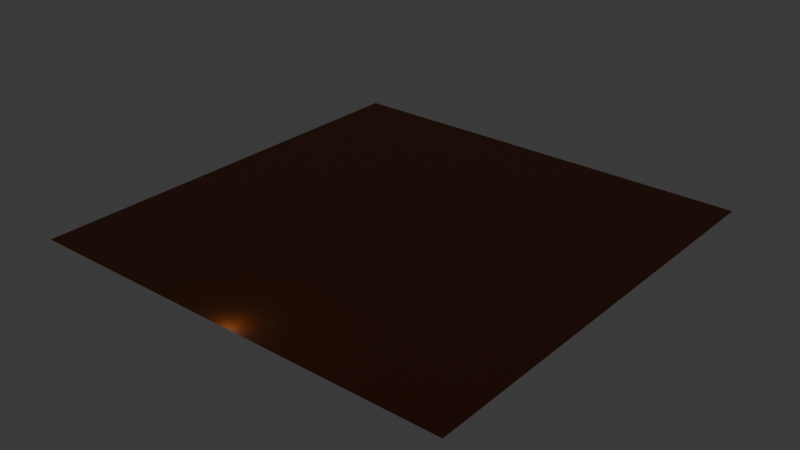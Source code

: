 # Source: red-light-green-light-room.blend  (saved by Blender 4.3.32; exported with 4.5.12 LTS)
import bpy
from mathutils import Matrix  # noqa: F401  (used for matrix-valued properties, if any)

bpy.ops.wm.read_factory_settings(use_empty=True)
scene = bpy.context.scene
scene.name = 'Scene'

# ---- collections
col_collection = bpy.data.collections.new('Collection'); scene.collection.children.link(col_collection)

# ---- materials (node trees are filled in below, after node groups)
mat_ground = bpy.data.materials.new('Ground')

# ---- material node trees
mat_ground.use_nodes = True; mat_ground.node_tree.nodes.clear()
_N = mat_ground.node_tree.nodes; _L = mat_ground.node_tree.links
n0 = _N.new('ShaderNodeBsdfPrincipled'); n0.name = 'Principled BSDF'; n0.location = (10, 300)
n0.inputs[0].default_value = (0.2574, 0.05637, 0.005582, 1.0)
n1 = _N.new('ShaderNodeOutputMaterial'); n1.name = 'Material Output'; n1.location = (300, 300)
_L.new(n0.outputs[0], n1.inputs[0])
n1.is_active_output = True

# ---- world
world_world = bpy.data.worlds.new('World'); scene.world = world_world
world_world.use_nodes = True; world_world.node_tree.nodes.clear()
_N = world_world.node_tree.nodes; _L = world_world.node_tree.links
n0 = _N.new('ShaderNodeOutputWorld'); n0.name = 'World Output'; n0.location = (300, 300)
n1 = _N.new('ShaderNodeBackground'); n1.name = 'Background'; n1.location = (10, 300)
n1.inputs[0].default_value = (0.05088, 0.05088, 0.05088, 1.0)
_L.new(n1.outputs[0], n0.inputs[0])
n0.is_active_output = True
world_world.color = (0.05088, 0.05088, 0.05088)
world_world.sun_shadow_jitter_overblur = 0.0

# ---- lights
light_light = bpy.data.lights.new('Light', 'POINT')
light_light.energy = 1000.0
light_light.shadow_soft_size = 0.1

# ---- meshes
me_plane = bpy.data.meshes.new('Plane')
me_plane.from_pydata([(-100.0, -100.0, 0.0), (100.0, -100.0, 0.0), (-100.0, 100.0, 0.0), (100.0, 100.0, 0.0)], [], [(0, 1, 3, 2)])
_uv = me_plane.uv_layers.new(name='UVMap')
_uv.uv.foreach_set('vector', [0.0, 0.0, 1.0, 0.0, 1.0, 1.0, 0.0, 1.0])
me_plane.materials.append(mat_ground)
me_plane.update()

# ---- objects
ob_light = bpy.data.objects.new('Light', light_light)
ob_plane = bpy.data.objects.new('Plane', me_plane)
ob_empty = bpy.data.objects.new('Empty', None)

# ---- transforms, parenting, visibility, modifiers, constraints
ob_light.location = (4.076, 1.005, 5.904)
ob_light.rotation_euler = (0.6503, 0.05522, 1.866)
ob_light.lock_rotations_4d = False
ob_light.empty_display_type = 'ARROWS'
ob_light.color = (0.0, 0.0, 0.0, 0.0)
ob_light.lineart.crease_threshold = 0.0
ob_plane.location = (0.0, 100.0, 0.0)
ob_empty.location = (0.0, 0.0, 0.0)
ob_empty.empty_display_type = 'ARROWS'

# ---- collection membership
col_collection.objects.link(ob_light)
col_collection.objects.link(ob_plane)
col_collection.objects.link(ob_empty)

# ---- scene / render settings (as saved in the file)
scene.frame_start = 1; scene.frame_end = 250; scene.frame_set(1)
scene.render.engine = 'BLENDER_EEVEE_NEXT'
bpy.context.view_layer.update()

# ---- added for rendering (the .blend has no active camera): camera
cam_auto = bpy.data.cameras.new('AutoCamera')
cam_auto.lens = 50.0
cam_auto.sensor_width = 36.0
cam_auto.clip_end = 4592.69
ob_auto_camera = bpy.data.objects.new('AutoCamera', cam_auto)
scene.collection.objects.link(ob_auto_camera)
ob_auto_camera.location = (261.693, -214.032, 209.354)
ob_auto_camera.rotation_euler = (1.09748, -7.21219e-08, 0.694738)
scene.camera = ob_auto_camera
bpy.context.view_layer.update()
